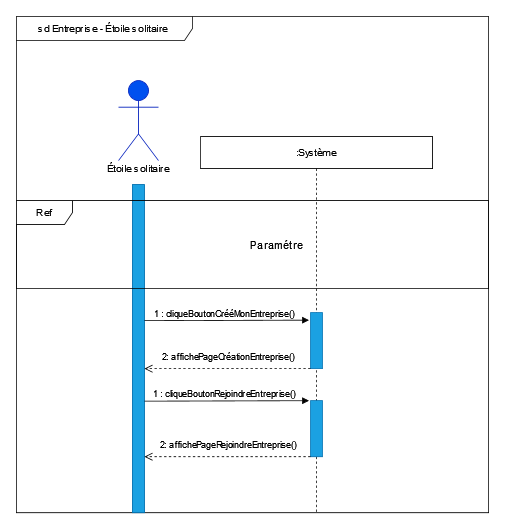

The diagram above was exported from draw.io. Its source (the exported page's mxGraphModel, read from the mxfile embedded in the PNG):
<mxGraphModel dx="2051" dy="1798" grid="1" gridSize="10" guides="1" tooltips="1" connect="1" arrows="1" fold="1" page="1" pageScale="1" pageWidth="827" pageHeight="1169" math="0" shadow="0">
  <root>
    <mxCell id="0" />
    <mxCell id="1" parent="0" />
    <mxCell id="OMeM30PVV8WrVPDrTTRZ-74" value="sd Entreprise - &lt;span&gt; É&lt;/span&gt;toile solitaire&amp;nbsp; " style="shape=umlFrame;whiteSpace=wrap;html=1;width=220;height=30;" parent="1" vertex="1">
      <mxGeometry x="-20" y="-30" width="590" height="620" as="geometry" />
    </mxCell>
    <mxCell id="OMeM30PVV8WrVPDrTTRZ-9" value="" style="rounded=0;whiteSpace=wrap;html=1;fillColor=#1ba1e2;fontColor=#ffffff;strokeColor=#006EAF;" parent="1" vertex="1">
      <mxGeometry x="125" y="180" width="15" height="410" as="geometry" />
    </mxCell>
    <mxCell id="OMeM30PVV8WrVPDrTTRZ-1" value="&lt;b&gt;Utilisateur&lt;/b&gt;" style="shape=umlActor;verticalLabelPosition=bottom;verticalAlign=top;html=1;fillColor=#0050ef;fontColor=#ffffff;strokeColor=#001DBC;" parent="1" vertex="1">
      <mxGeometry x="107.5" y="50" width="50" height="100" as="geometry" />
    </mxCell>
    <mxCell id="OMeM30PVV8WrVPDrTTRZ-3" value=":Système" style="shape=umlLifeline;perimeter=lifelinePerimeter;whiteSpace=wrap;html=1;container=1;collapsible=0;recursiveResize=0;outlineConnect=0;" parent="1" vertex="1">
      <mxGeometry x="210" y="120" width="290" height="470" as="geometry" />
    </mxCell>
    <mxCell id="UVZ0IYtNJLXeqeBDd-HU-57" value="" style="rounded=0;whiteSpace=wrap;html=1;fillColor=#1ba1e2;fontColor=#ffffff;strokeColor=#006EAF;" vertex="1" parent="OMeM30PVV8WrVPDrTTRZ-3">
      <mxGeometry x="137.5" y="220" width="15" height="70" as="geometry" />
    </mxCell>
    <mxCell id="UVZ0IYtNJLXeqeBDd-HU-59" value="1 : cliqueBoutonCrééMonEntreprise()" style="html=1;verticalAlign=bottom;endArrow=block;rounded=0;entryX=-0.127;entryY=0.134;entryDx=0;entryDy=0;entryPerimeter=0;" edge="1" parent="OMeM30PVV8WrVPDrTTRZ-3" target="UVZ0IYtNJLXeqeBDd-HU-57">
      <mxGeometry x="-0.0238" width="80" relative="1" as="geometry">
        <mxPoint x="-70" y="230" as="sourcePoint" />
        <mxPoint x="130" y="230" as="targetPoint" />
        <mxPoint as="offset" />
      </mxGeometry>
    </mxCell>
    <mxCell id="UVZ0IYtNJLXeqeBDd-HU-83" value="" style="rounded=0;whiteSpace=wrap;html=1;fillColor=#1ba1e2;fontColor=#ffffff;strokeColor=#006EAF;" vertex="1" parent="OMeM30PVV8WrVPDrTTRZ-3">
      <mxGeometry x="137.5" y="330" width="15" height="70" as="geometry" />
    </mxCell>
    <mxCell id="UVZ0IYtNJLXeqeBDd-HU-93" value="2: affichePageCréationEntreprise()" style="html=1;verticalAlign=bottom;endArrow=open;dashed=1;endSize=8;rounded=0;" edge="1" parent="OMeM30PVV8WrVPDrTTRZ-3">
      <mxGeometry x="-0.0164" y="-6" relative="1" as="geometry">
        <mxPoint x="137.50000000000023" y="290" as="sourcePoint" />
        <mxPoint x="-69.99999999999977" y="290" as="targetPoint" />
        <mxPoint as="offset" />
      </mxGeometry>
    </mxCell>
    <mxCell id="UVZ0IYtNJLXeqeBDd-HU-94" value="2: affichePageRejoindreEntreprise()" style="html=1;verticalAlign=bottom;endArrow=open;dashed=1;endSize=8;rounded=0;" edge="1" parent="OMeM30PVV8WrVPDrTTRZ-3">
      <mxGeometry x="-0.0164" y="-6" relative="1" as="geometry">
        <mxPoint x="137.50000000000023" y="399.9999999999998" as="sourcePoint" />
        <mxPoint x="-69.99999999999977" y="399.9999999999998" as="targetPoint" />
        <mxPoint as="offset" />
      </mxGeometry>
    </mxCell>
    <mxCell id="UVZ0IYtNJLXeqeBDd-HU-95" value="1 : cliqueBoutonRejoindreEntreprise()" style="html=1;verticalAlign=bottom;endArrow=block;rounded=0;entryX=-0.127;entryY=0.134;entryDx=0;entryDy=0;entryPerimeter=0;" edge="1" parent="OMeM30PVV8WrVPDrTTRZ-3">
      <mxGeometry x="-0.0272" width="80" relative="1" as="geometry">
        <mxPoint x="-69.99999999999977" y="330.6199999999998" as="sourcePoint" />
        <mxPoint x="135.59500000000003" y="329.9999999999999" as="targetPoint" />
        <mxPoint as="offset" />
      </mxGeometry>
    </mxCell>
    <mxCell id="UVZ0IYtNJLXeqeBDd-HU-10" value="&lt;span&gt; É&lt;/span&gt;toile solitaire" style="text;html=1;strokeColor=none;fillColor=none;align=center;verticalAlign=middle;whiteSpace=wrap;rounded=0;" vertex="1" parent="1">
      <mxGeometry x="91.25" y="140" width="82.5" height="40" as="geometry" />
    </mxCell>
    <mxCell id="UVZ0IYtNJLXeqeBDd-HU-47" value="Ref " style="shape=umlFrame;whiteSpace=wrap;html=1;width=70;height=30;fillStyle=auto;sketch=0;shadow=0;" vertex="1" parent="1">
      <mxGeometry x="-20" y="200" width="590" height="110" as="geometry" />
    </mxCell>
    <UserObject label="Paramétre" placeholders="1" name="Variable" id="UVZ0IYtNJLXeqeBDd-HU-48">
      <mxCell style="text;html=1;strokeColor=none;fillColor=none;align=center;verticalAlign=middle;whiteSpace=wrap;overflow=hidden;fontSize=14;" vertex="1" parent="1">
        <mxGeometry x="173.75" y="245" width="262.5" height="20" as="geometry" />
      </mxCell>
    </UserObject>
  </root>
</mxGraphModel>